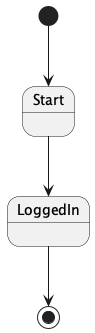

The diagram above was rendered by PlantUML. Its source (embedded in the PNG):
@startuml
[*] --> Start
Start --> LoggedIn
LoggedIn --> [*]
@enduml